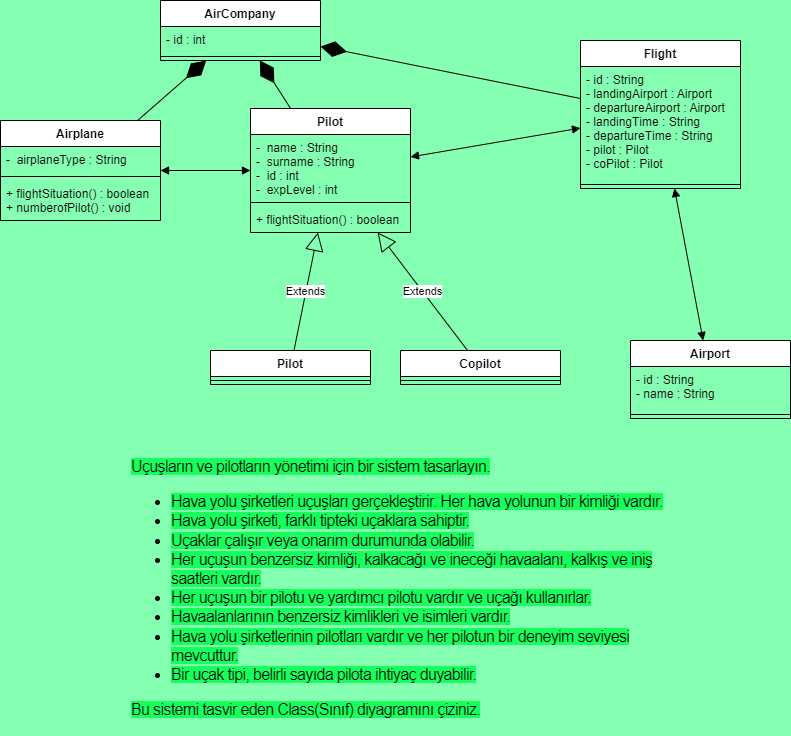

The diagram above was exported from draw.io. Its source (the exported page's mxGraphModel, read from the mxfile embedded in the PNG):
<mxGraphModel dx="1422" dy="762" grid="1" gridSize="10" guides="1" tooltips="1" connect="1" arrows="1" fold="1" page="1" pageScale="1" pageWidth="827" pageHeight="1169" background="#85FFB1" math="0" shadow="0">
  <root>
    <mxCell id="0" />
    <mxCell id="1" parent="0" />
    <mxCell id="Y8T3mzi8LJIccyC4oagn-2" value="AirCompany" style="swimlane;fontStyle=1;align=center;verticalAlign=top;childLayout=stackLayout;horizontal=1;startSize=26;horizontalStack=0;resizeParent=1;resizeParentMax=0;resizeLast=0;collapsible=1;marginBottom=0;" vertex="1" parent="1">
      <mxGeometry x="170" y="10" width="160" height="60" as="geometry" />
    </mxCell>
    <mxCell id="Y8T3mzi8LJIccyC4oagn-3" value="- id : int" style="text;strokeColor=none;fillColor=none;align=left;verticalAlign=top;spacingLeft=4;spacingRight=4;overflow=hidden;rotatable=0;points=[[0,0.5],[1,0.5]];portConstraint=eastwest;" vertex="1" parent="Y8T3mzi8LJIccyC4oagn-2">
      <mxGeometry y="26" width="160" height="26" as="geometry" />
    </mxCell>
    <mxCell id="Y8T3mzi8LJIccyC4oagn-4" value="" style="line;strokeWidth=1;fillColor=none;align=left;verticalAlign=middle;spacingTop=-1;spacingLeft=3;spacingRight=3;rotatable=0;labelPosition=right;points=[];portConstraint=eastwest;" vertex="1" parent="Y8T3mzi8LJIccyC4oagn-2">
      <mxGeometry y="52" width="160" height="8" as="geometry" />
    </mxCell>
    <mxCell id="Y8T3mzi8LJIccyC4oagn-10" value="Pilot" style="swimlane;fontStyle=1;align=center;verticalAlign=top;childLayout=stackLayout;horizontal=1;startSize=26;horizontalStack=0;resizeParent=1;resizeParentMax=0;resizeLast=0;collapsible=1;marginBottom=0;" vertex="1" parent="1">
      <mxGeometry x="260" y="118" width="160" height="124" as="geometry" />
    </mxCell>
    <mxCell id="Y8T3mzi8LJIccyC4oagn-11" value="-  name : String&#10;-  surname : String&#10;-  id : int&#10;-  expLevel : int" style="text;strokeColor=none;fillColor=none;align=left;verticalAlign=top;spacingLeft=4;spacingRight=4;overflow=hidden;rotatable=0;points=[[0,0.5],[1,0.5]];portConstraint=eastwest;" vertex="1" parent="Y8T3mzi8LJIccyC4oagn-10">
      <mxGeometry y="26" width="160" height="64" as="geometry" />
    </mxCell>
    <mxCell id="Y8T3mzi8LJIccyC4oagn-12" value="" style="line;strokeWidth=1;fillColor=none;align=left;verticalAlign=middle;spacingTop=-1;spacingLeft=3;spacingRight=3;rotatable=0;labelPosition=right;points=[];portConstraint=eastwest;" vertex="1" parent="Y8T3mzi8LJIccyC4oagn-10">
      <mxGeometry y="90" width="160" height="8" as="geometry" />
    </mxCell>
    <mxCell id="Y8T3mzi8LJIccyC4oagn-13" value="+ flightSituation() : boolean" style="text;strokeColor=none;fillColor=none;align=left;verticalAlign=top;spacingLeft=4;spacingRight=4;overflow=hidden;rotatable=0;points=[[0,0.5],[1,0.5]];portConstraint=eastwest;" vertex="1" parent="Y8T3mzi8LJIccyC4oagn-10">
      <mxGeometry y="98" width="160" height="26" as="geometry" />
    </mxCell>
    <mxCell id="Y8T3mzi8LJIccyC4oagn-17" value="" style="endArrow=diamondThin;endFill=1;endSize=24;html=1;rounded=0;" edge="1" parent="1" source="Y8T3mzi8LJIccyC4oagn-6" target="Y8T3mzi8LJIccyC4oagn-2">
      <mxGeometry width="160" relative="1" as="geometry">
        <mxPoint x="330" y="230" as="sourcePoint" />
        <mxPoint x="210" y="60" as="targetPoint" />
      </mxGeometry>
    </mxCell>
    <mxCell id="Y8T3mzi8LJIccyC4oagn-18" value="" style="endArrow=diamondThin;endFill=1;endSize=24;html=1;rounded=0;" edge="1" parent="1" source="Y8T3mzi8LJIccyC4oagn-10" target="Y8T3mzi8LJIccyC4oagn-2">
      <mxGeometry width="160" relative="1" as="geometry">
        <mxPoint x="330" y="230" as="sourcePoint" />
        <mxPoint x="490" y="230" as="targetPoint" />
      </mxGeometry>
    </mxCell>
    <mxCell id="Y8T3mzi8LJIccyC4oagn-19" value="Flight" style="swimlane;fontStyle=1;align=center;verticalAlign=top;childLayout=stackLayout;horizontal=1;startSize=26;horizontalStack=0;resizeParent=1;resizeParentMax=0;resizeLast=0;collapsible=1;marginBottom=0;" vertex="1" parent="1">
      <mxGeometry x="590" y="50" width="160" height="148" as="geometry" />
    </mxCell>
    <mxCell id="Y8T3mzi8LJIccyC4oagn-20" value="- id : String&#10;- landingAirport : Airport&#10;- departureAirport : Airport&#10;- landingTime : String&#10;- departureTime : String&#10;- pilot : Pilot&#10;- coPilot : Pilot" style="text;strokeColor=none;fillColor=none;align=left;verticalAlign=top;spacingLeft=4;spacingRight=4;overflow=hidden;rotatable=0;points=[[0,0.5],[1,0.5]];portConstraint=eastwest;" vertex="1" parent="Y8T3mzi8LJIccyC4oagn-19">
      <mxGeometry y="26" width="160" height="114" as="geometry" />
    </mxCell>
    <mxCell id="Y8T3mzi8LJIccyC4oagn-21" value="" style="line;strokeWidth=1;fillColor=none;align=left;verticalAlign=middle;spacingTop=-1;spacingLeft=3;spacingRight=3;rotatable=0;labelPosition=right;points=[];portConstraint=eastwest;" vertex="1" parent="Y8T3mzi8LJIccyC4oagn-19">
      <mxGeometry y="140" width="160" height="8" as="geometry" />
    </mxCell>
    <mxCell id="Y8T3mzi8LJIccyC4oagn-27" value="Airport" style="swimlane;fontStyle=1;align=center;verticalAlign=top;childLayout=stackLayout;horizontal=1;startSize=26;horizontalStack=0;resizeParent=1;resizeParentMax=0;resizeLast=0;collapsible=1;marginBottom=0;" vertex="1" parent="1">
      <mxGeometry x="640" y="350" width="160" height="78" as="geometry" />
    </mxCell>
    <mxCell id="Y8T3mzi8LJIccyC4oagn-28" value="- id : String&#10;- name : String" style="text;strokeColor=none;fillColor=none;align=left;verticalAlign=top;spacingLeft=4;spacingRight=4;overflow=hidden;rotatable=0;points=[[0,0.5],[1,0.5]];portConstraint=eastwest;" vertex="1" parent="Y8T3mzi8LJIccyC4oagn-27">
      <mxGeometry y="26" width="160" height="44" as="geometry" />
    </mxCell>
    <mxCell id="Y8T3mzi8LJIccyC4oagn-29" value="" style="line;strokeWidth=1;fillColor=none;align=left;verticalAlign=middle;spacingTop=-1;spacingLeft=3;spacingRight=3;rotatable=0;labelPosition=right;points=[];portConstraint=eastwest;" vertex="1" parent="Y8T3mzi8LJIccyC4oagn-27">
      <mxGeometry y="70" width="160" height="8" as="geometry" />
    </mxCell>
    <mxCell id="Y8T3mzi8LJIccyC4oagn-31" value="Pilot" style="swimlane;fontStyle=1;align=center;verticalAlign=top;childLayout=stackLayout;horizontal=1;startSize=26;horizontalStack=0;resizeParent=1;resizeParentMax=0;resizeLast=0;collapsible=1;marginBottom=0;" vertex="1" parent="1">
      <mxGeometry x="220" y="360" width="160" height="34" as="geometry" />
    </mxCell>
    <mxCell id="Y8T3mzi8LJIccyC4oagn-33" value="" style="line;strokeWidth=1;fillColor=none;align=left;verticalAlign=middle;spacingTop=-1;spacingLeft=3;spacingRight=3;rotatable=0;labelPosition=right;points=[];portConstraint=eastwest;" vertex="1" parent="Y8T3mzi8LJIccyC4oagn-31">
      <mxGeometry y="26" width="160" height="8" as="geometry" />
    </mxCell>
    <mxCell id="Y8T3mzi8LJIccyC4oagn-35" value="Copilot" style="swimlane;fontStyle=1;align=center;verticalAlign=top;childLayout=stackLayout;horizontal=1;startSize=26;horizontalStack=0;resizeParent=1;resizeParentMax=0;resizeLast=0;collapsible=1;marginBottom=0;" vertex="1" parent="1">
      <mxGeometry x="410" y="360" width="160" height="34" as="geometry" />
    </mxCell>
    <mxCell id="Y8T3mzi8LJIccyC4oagn-36" value="" style="line;strokeWidth=1;fillColor=none;align=left;verticalAlign=middle;spacingTop=-1;spacingLeft=3;spacingRight=3;rotatable=0;labelPosition=right;points=[];portConstraint=eastwest;" vertex="1" parent="Y8T3mzi8LJIccyC4oagn-35">
      <mxGeometry y="26" width="160" height="8" as="geometry" />
    </mxCell>
    <mxCell id="Y8T3mzi8LJIccyC4oagn-37" value="Extends" style="endArrow=block;endSize=16;endFill=0;html=1;rounded=0;" edge="1" parent="1" source="Y8T3mzi8LJIccyC4oagn-31" target="Y8T3mzi8LJIccyC4oagn-10">
      <mxGeometry width="160" relative="1" as="geometry">
        <mxPoint x="330" y="230" as="sourcePoint" />
        <mxPoint x="490" y="230" as="targetPoint" />
      </mxGeometry>
    </mxCell>
    <mxCell id="Y8T3mzi8LJIccyC4oagn-38" value="Extends" style="endArrow=block;endSize=16;endFill=0;html=1;rounded=0;" edge="1" parent="1" source="Y8T3mzi8LJIccyC4oagn-35" target="Y8T3mzi8LJIccyC4oagn-10">
      <mxGeometry width="160" relative="1" as="geometry">
        <mxPoint x="330" y="230" as="sourcePoint" />
        <mxPoint x="490" y="230" as="targetPoint" />
      </mxGeometry>
    </mxCell>
    <mxCell id="Y8T3mzi8LJIccyC4oagn-6" value="Airplane" style="swimlane;fontStyle=1;align=center;verticalAlign=top;childLayout=stackLayout;horizontal=1;startSize=26;horizontalStack=0;resizeParent=1;resizeParentMax=0;resizeLast=0;collapsible=1;marginBottom=0;" vertex="1" parent="1">
      <mxGeometry x="10" y="130" width="160" height="100" as="geometry" />
    </mxCell>
    <mxCell id="Y8T3mzi8LJIccyC4oagn-7" value="-  airplaneType : String" style="text;strokeColor=none;fillColor=none;align=left;verticalAlign=top;spacingLeft=4;spacingRight=4;overflow=hidden;rotatable=0;points=[[0,0.5],[1,0.5]];portConstraint=eastwest;" vertex="1" parent="Y8T3mzi8LJIccyC4oagn-6">
      <mxGeometry y="26" width="160" height="26" as="geometry" />
    </mxCell>
    <mxCell id="Y8T3mzi8LJIccyC4oagn-8" value="" style="line;strokeWidth=1;fillColor=none;align=left;verticalAlign=middle;spacingTop=-1;spacingLeft=3;spacingRight=3;rotatable=0;labelPosition=right;points=[];portConstraint=eastwest;" vertex="1" parent="Y8T3mzi8LJIccyC4oagn-6">
      <mxGeometry y="52" width="160" height="8" as="geometry" />
    </mxCell>
    <mxCell id="Y8T3mzi8LJIccyC4oagn-9" value="+ flightSituation() : boolean&#10;+ numberofPilot() : void" style="text;strokeColor=none;fillColor=none;align=left;verticalAlign=top;spacingLeft=4;spacingRight=4;overflow=hidden;rotatable=0;points=[[0,0.5],[1,0.5]];portConstraint=eastwest;" vertex="1" parent="Y8T3mzi8LJIccyC4oagn-6">
      <mxGeometry y="60" width="160" height="40" as="geometry" />
    </mxCell>
    <mxCell id="Y8T3mzi8LJIccyC4oagn-52" value="" style="endArrow=block;startArrow=block;endFill=1;startFill=1;html=1;rounded=0;" edge="1" parent="1" source="Y8T3mzi8LJIccyC4oagn-19" target="Y8T3mzi8LJIccyC4oagn-27">
      <mxGeometry width="160" relative="1" as="geometry">
        <mxPoint x="330" y="230" as="sourcePoint" />
        <mxPoint x="490" y="230" as="targetPoint" />
      </mxGeometry>
    </mxCell>
    <mxCell id="Y8T3mzi8LJIccyC4oagn-53" value="" style="endArrow=block;startArrow=block;endFill=1;startFill=1;html=1;rounded=0;" edge="1" parent="1" source="Y8T3mzi8LJIccyC4oagn-10" target="Y8T3mzi8LJIccyC4oagn-19">
      <mxGeometry width="160" relative="1" as="geometry">
        <mxPoint x="330" y="230" as="sourcePoint" />
        <mxPoint x="490" y="230" as="targetPoint" />
      </mxGeometry>
    </mxCell>
    <mxCell id="Y8T3mzi8LJIccyC4oagn-54" value="" style="endArrow=diamondThin;endFill=1;endSize=24;html=1;rounded=0;" edge="1" parent="1" source="Y8T3mzi8LJIccyC4oagn-19" target="Y8T3mzi8LJIccyC4oagn-2">
      <mxGeometry width="160" relative="1" as="geometry">
        <mxPoint x="330" y="230" as="sourcePoint" />
        <mxPoint x="490" y="230" as="targetPoint" />
      </mxGeometry>
    </mxCell>
    <mxCell id="Y8T3mzi8LJIccyC4oagn-55" value="" style="endArrow=block;startArrow=block;endFill=1;startFill=1;html=1;rounded=0;" edge="1" parent="1" source="Y8T3mzi8LJIccyC4oagn-6" target="Y8T3mzi8LJIccyC4oagn-10">
      <mxGeometry width="160" relative="1" as="geometry">
        <mxPoint x="330" y="230" as="sourcePoint" />
        <mxPoint x="490" y="230" as="targetPoint" />
      </mxGeometry>
    </mxCell>
    <mxCell id="Y8T3mzi8LJIccyC4oagn-56" value="&lt;p style=&quot;box-sizing: border-box ; margin-top: 0px ; margin-bottom: 1rem ; font-family: &amp;#34;nunito&amp;#34; , sans-serif ; font-size: 16px ; font-style: normal ; font-weight: 400 ; letter-spacing: -0.64px ; text-align: left ; text-indent: 0px ; text-transform: none ; word-spacing: 0px&quot;&gt;&lt;font style=&quot;background-color: rgb(23 , 255 , 93)&quot;&gt;Uçuşların ve pilotların yönetimi için bir sistem tasarlayın.&lt;/font&gt;&lt;/p&gt;&lt;ul style=&quot;box-sizing: border-box ; margin-top: 0px ; margin-bottom: 1rem ; font-family: &amp;#34;nunito&amp;#34; , sans-serif ; font-size: 16px ; font-style: normal ; font-weight: 400 ; letter-spacing: -0.64px ; text-align: left ; text-indent: 0px ; text-transform: none ; word-spacing: 0px&quot;&gt;&lt;li style=&quot;box-sizing: border-box&quot;&gt;&lt;font style=&quot;background-color: rgb(23 , 255 , 93)&quot;&gt;Hava yolu şirketleri uçuşları gerçekleştirir. Her hava yolunun bir kimliği vardır.&lt;/font&gt;&lt;/li&gt;&lt;li style=&quot;box-sizing: border-box&quot;&gt;&lt;font style=&quot;background-color: rgb(23 , 255 , 93)&quot;&gt;Hava yolu şirketi, farklı tipteki uçaklara sahiptir.&lt;/font&gt;&lt;/li&gt;&lt;li style=&quot;box-sizing: border-box&quot;&gt;&lt;font style=&quot;background-color: rgb(23 , 255 , 93)&quot;&gt;Uçaklar çalışır veya onarım durumunda olabilir.&lt;/font&gt;&lt;/li&gt;&lt;li style=&quot;box-sizing: border-box&quot;&gt;&lt;font style=&quot;background-color: rgb(23 , 255 , 93)&quot;&gt;Her uçuşun benzersiz kimliği, kalkacağı ve ineceği havaalanı, kalkış ve iniş saatleri vardır.&lt;/font&gt;&lt;/li&gt;&lt;li style=&quot;box-sizing: border-box&quot;&gt;&lt;font style=&quot;background-color: rgb(23 , 255 , 93)&quot;&gt;Her uçuşun bir pilotu ve yardımcı pilotu vardır ve uçağı kullanırlar.&lt;/font&gt;&lt;/li&gt;&lt;li style=&quot;box-sizing: border-box&quot;&gt;&lt;font style=&quot;background-color: rgb(23 , 255 , 93)&quot;&gt;Havaalanlarının benzersiz kimlikleri ve isimleri vardır.&lt;/font&gt;&lt;/li&gt;&lt;li style=&quot;box-sizing: border-box&quot;&gt;&lt;font style=&quot;background-color: rgb(23 , 255 , 93)&quot;&gt;Hava yolu şirketlerinin pilotları vardır ve her pilotun bir deneyim seviyesi mevcuttur.&lt;/font&gt;&lt;/li&gt;&lt;li style=&quot;box-sizing: border-box&quot;&gt;&lt;font style=&quot;background-color: rgb(23 , 255 , 93)&quot;&gt;Bir uçak tipi, belirli sayıda pilota ihtiyaç duyabilir.&lt;/font&gt;&lt;/li&gt;&lt;/ul&gt;&lt;p style=&quot;box-sizing: border-box ; margin-top: 0px ; margin-bottom: 1rem ; font-family: &amp;#34;nunito&amp;#34; , sans-serif ; font-size: 16px ; font-style: normal ; font-weight: 400 ; letter-spacing: -0.64px ; text-align: left ; text-indent: 0px ; text-transform: none ; word-spacing: 0px&quot;&gt;&lt;font style=&quot;background-color: rgb(23 , 255 , 93)&quot;&gt;Bu sistemi tasvir eden Class(Sınıf) diyagramını çiziniz.&lt;/font&gt;&lt;/p&gt;" style="text;whiteSpace=wrap;html=1;" vertex="1" parent="1">
      <mxGeometry x="139" y="460" width="550" height="250" as="geometry" />
    </mxCell>
  </root>
</mxGraphModel>